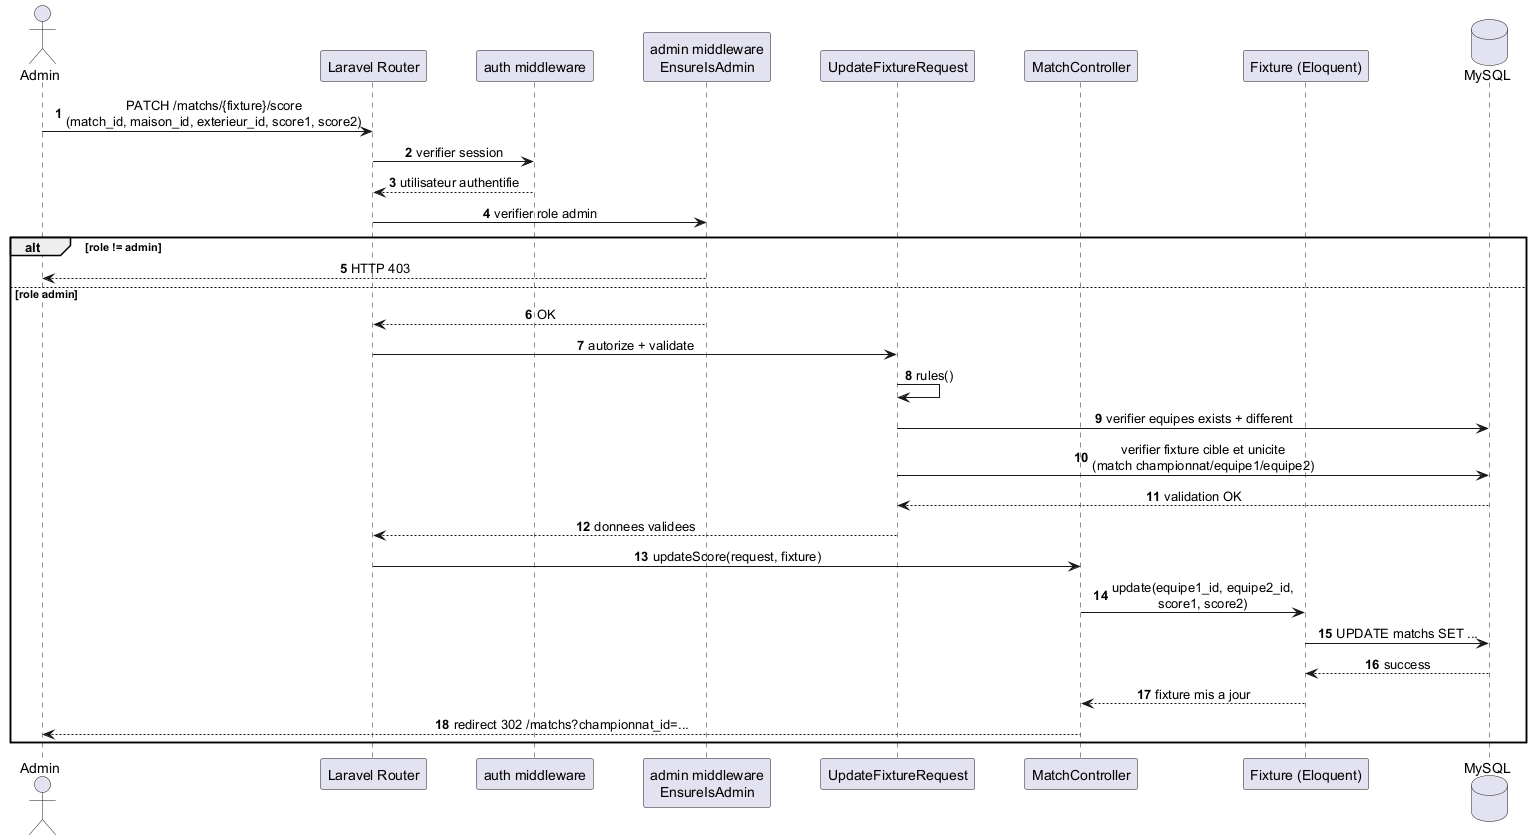

The diagram above was rendered by PlantUML. Its source (embedded in the PNG):
@startuml
autonumber
skinparam ParticipantPadding 20
skinparam BoxPadding 10
skinparam SequenceMessageAlign center

actor Admin
participant "Laravel Router" as Router
participant "auth middleware" as AuthMW
participant "admin middleware\nEnsureIsAdmin" as AdminMW
participant "UpdateFixtureRequest" as UFR
participant "MatchController" as MC
participant "Fixture (Eloquent)" as FixtureModel
database "MySQL" as DB

Admin -> Router: PATCH /matchs/{fixture}/score\n(match_id, maison_id, exterieur_id, score1, score2)
Router -> AuthMW: verifier session
AuthMW --> Router: utilisateur authentifie
Router -> AdminMW: verifier role admin

alt role != admin
  AdminMW --> Admin: HTTP 403
else role admin
  AdminMW --> Router: OK
  Router -> UFR: autorize + validate
  UFR -> UFR: rules()
  UFR -> DB: verifier equipes exists + different
  UFR -> DB: verifier fixture cible et unicite\n(match championnat/equipe1/equipe2)
  DB --> UFR: validation OK
  UFR --> Router: donnees validees

  Router -> MC: updateScore(request, fixture)
  MC -> FixtureModel: update(equipe1_id, equipe2_id,\nscore1, score2)
  FixtureModel -> DB: UPDATE matchs SET ...
  DB --> FixtureModel: success
  FixtureModel --> MC: fixture mis a jour
  MC --> Admin: redirect 302 /matchs?championnat_id=...
end

@enduml